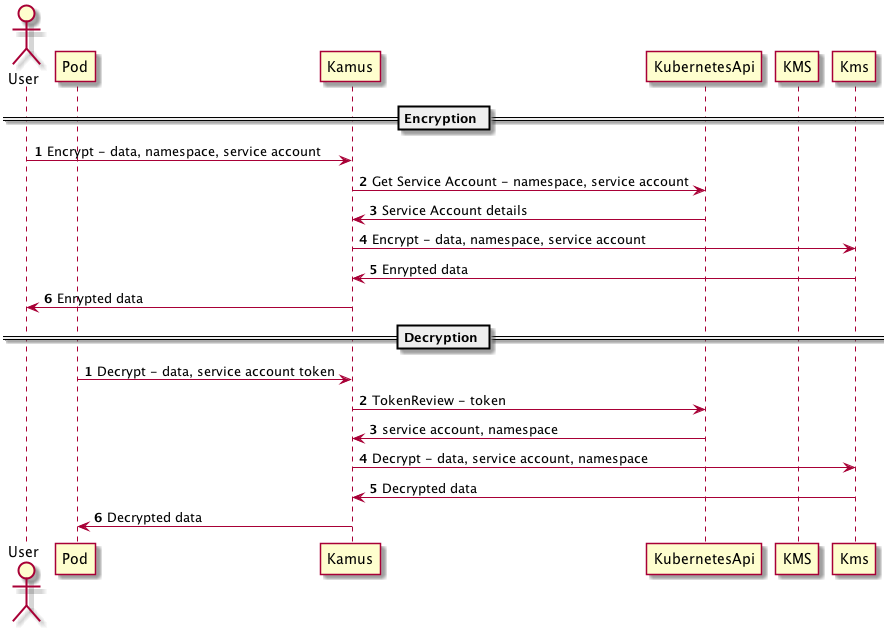

The diagram above was rendered by PlantUML. Its source (embedded in the PNG):
@startuml

actor User 
participant Pod
participant Kamus
participant KubernetesApi
participant KMS

== Encryption ==

autonumber
User -> Kamus: Encrypt - data, namespace, service account
Kamus -> KubernetesApi: Get Service Account - namespace, service account
KubernetesApi -> Kamus: Service Account details
Kamus -> Kms: Encrypt - data, namespace, service account
Kms -> Kamus: Enrypted data
Kamus -> User: Enrypted data

== Decryption ==
autonumber 1
Pod -> Kamus: Decrypt - data, service account token
Kamus -> KubernetesApi: TokenReview - token
KubernetesApi -> Kamus: service account, namespace
Kamus -> Kms: Decrypt - data, service account, namespace
Kms -> Kamus: Decrypted data
Kamus -> Pod: Decrypted data

@enduml